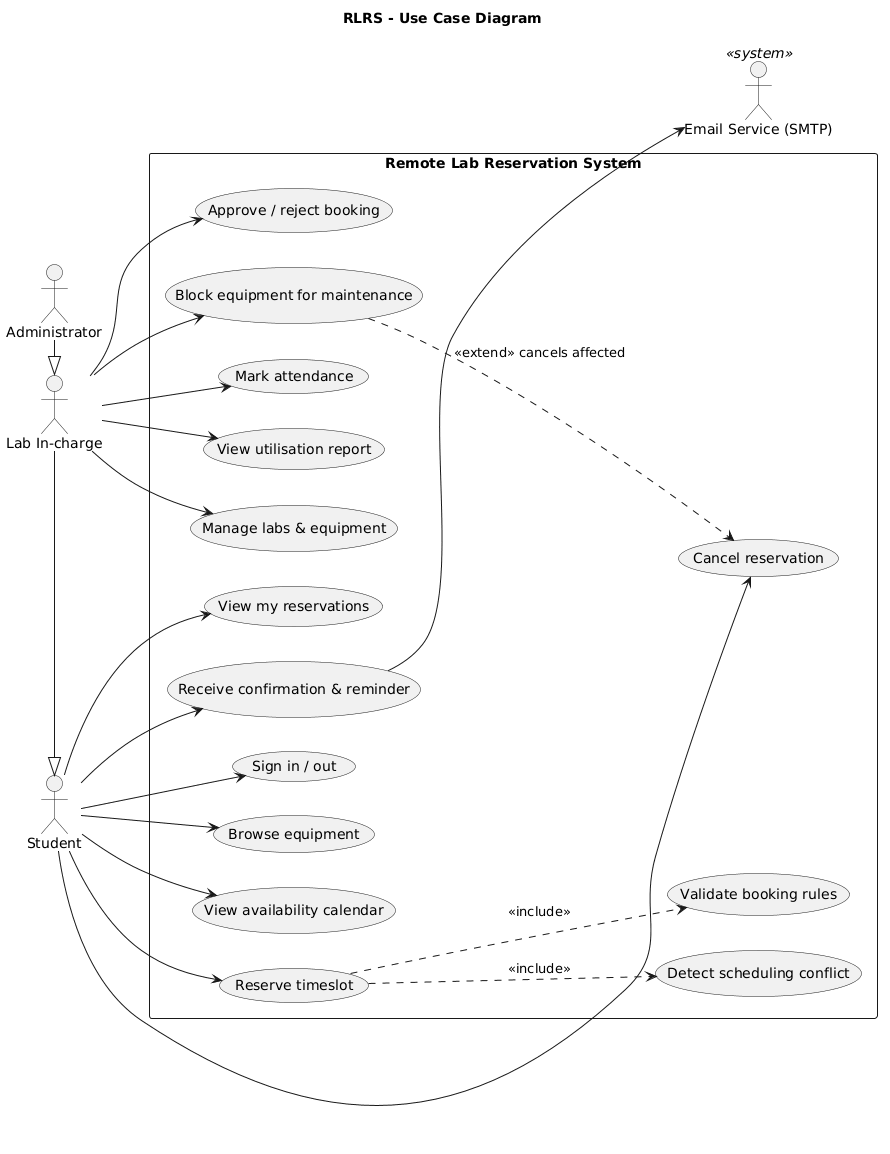

The diagram above was rendered by PlantUML. Its source (embedded in the PNG):
@startuml
title RLRS - Use Case Diagram
left to right direction
actor Student
actor "Lab In-charge" as Lab
actor Administrator as Admin
actor "Email Service (SMTP)" as Mail <<system>>
Lab -|> Student
Admin -|> Lab
rectangle "Remote Lab Reservation System" {
  usecase "Sign in / out" as UC1
  usecase "Browse equipment" as UC2
  usecase "View availability calendar" as UC3
  usecase "Reserve timeslot" as UC4
  usecase "Cancel reservation" as UC5
  usecase "View my reservations" as UC6
  usecase "Receive confirmation & reminder" as UC7
  usecase "Manage labs & equipment" as UC8
  usecase "Approve / reject booking" as UC9
  usecase "Block equipment for maintenance" as UC10
  usecase "Mark attendance" as UC11
  usecase "View utilisation report" as UC12
  usecase "Detect scheduling conflict" as UC13
  usecase "Validate booking rules" as UC14
}
Student --> UC1
Student --> UC2
Student --> UC3
Student --> UC4
Student --> UC5
Student --> UC6
Student --> UC7
Lab --> UC8
Lab --> UC9
Lab --> UC10
Lab --> UC11
Lab --> UC12
UC4 ..> UC13 : <<include>>
UC4 ..> UC14 : <<include>>
UC10 ..> UC5 : <<extend>> cancels affected
UC7 --> Mail
@enduml